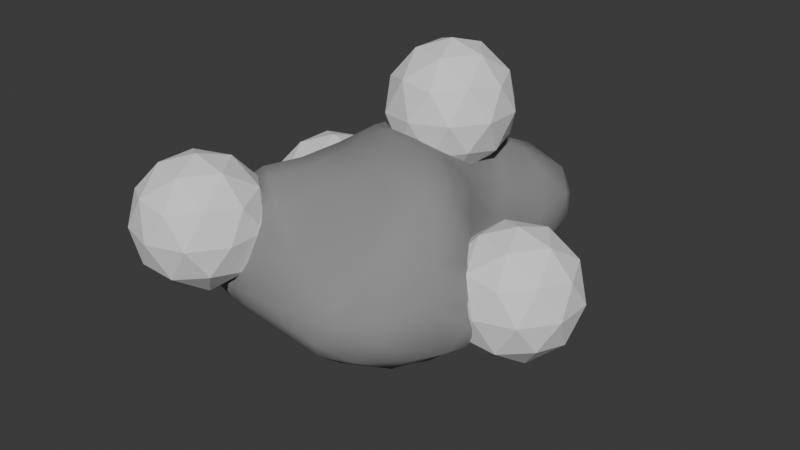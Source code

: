 # Source: asteroids.blend  (saved by Blender 4.0.36; exported with 4.5.12 LTS)
import bpy
from mathutils import Matrix  # noqa: F401  (used for matrix-valued properties, if any)

bpy.ops.wm.read_factory_settings(use_empty=True)
scene = bpy.context.scene
scene.name = 'Scene'

# ---- collections
col_collection = bpy.data.collections.new('Collection'); scene.collection.children.link(col_collection)

# ---- materials (node trees are filled in below, after node groups)
mat_asteroidsurface = bpy.data.materials.new('AsteroidSurface')
mat_asteroidsurface.use_transparent_shadow = False

# ---- material node trees
mat_asteroidsurface.use_nodes = True; mat_asteroidsurface.node_tree.nodes.clear()
_N = mat_asteroidsurface.node_tree.nodes; _L = mat_asteroidsurface.node_tree.links
n0 = _N.new('ShaderNodeBsdfPrincipled'); n0.name = 'Principled BSDF'; n0.location = (10, 300)
n0.inputs[0].default_value = (0.2758, 0.2758, 0.2758, 1.0)
n0.inputs[2].default_value = 1.0
n0.inputs[3].default_value = 1.45
n1 = _N.new('ShaderNodeOutputMaterial'); n1.name = 'Material Output'; n1.location = (300, 300)
_L.new(n0.outputs[0], n1.inputs[0])
n1.is_active_output = True

# ---- world
world_world = bpy.data.worlds.new('World'); scene.world = world_world
world_world.use_nodes = True; world_world.node_tree.nodes.clear()
_N = world_world.node_tree.nodes; _L = world_world.node_tree.links
n0 = _N.new('ShaderNodeOutputWorld'); n0.name = 'World Output'; n0.location = (300, 300)
n1 = _N.new('ShaderNodeBackground'); n1.name = 'Background'; n1.location = (10, 300)
n1.inputs[0].default_value = (0.05088, 0.05088, 0.05088, 1.0)
_L.new(n1.outputs[0], n0.inputs[0])
n0.is_active_output = True
world_world.color = (0.05088, 0.05088, 0.05088)
world_world.use_sun_shadow = False
world_world.sun_shadow_jitter_overblur = 0.0

# ---- meshes
me_icosphere = bpy.data.meshes.new('Icosphere')
me_icosphere.from_pydata([(0.6933, 0.6074, 0.07967), (0.8473, 0.5714, -0.179), (0.8159, 0.3556, -0.04286), (0.6928, 0.4451, 0.204), (0.8476, 0.1883, 0.1531), (-0.5311, 0.7726, -0.1332), (-0.5369, 0.6464, 0.06831), (-0.5466, 0.7982, 0.2553), (-0.6612, 0.5031, 0.272), (-0.6502, 1.026, 0.3005), (-0.02659, 1.146, 0.4792), (-0.1603, 0.735, 0.7393), (-0.1043, 0.9067, 0.5619), (0.3205, 0.9586, 0.6355), (-0.2759, 1.139, 0.532), (-0.3493, 0.908, 0.6753), (-0.1045, 1.365, 0.5357), (-1.004, -0.339, 0.2168), (-0.5407, -0.5021, 0.2195), (-0.486, -0.7192, 0.1716), (-0.6817, -0.5998, 0.03684), (-1.019, -0.5758, -0.05236), (-0.7641, -0.3744, 0.1871), (-0.3705, -0.6316, 0.5156), (-0.614, -0.3784, 0.4405), (-0.8843, -0.2848, 0.4283), (0.5591, 1.921, 0.3531), (0.1417, 0.4054, -1.013), (-0.2052, 1.074, -0.9031), (-0.127, 0.7883, -1.043), (-0.09833, 0.4453, -1.042), (1.074, -0.05524, -0.05107), (-1.035, -0.28, -0.1432), (-0.7011, 1.354, 0.1606), (0.6596, 1.929, 0.1405), (0.5944, 1.615, -0.2791), (0.5747, 1.18, -0.4078), (0.2893, 2.122, 0.09497), (-0.8381, 0.2983, 0.5008), (-0.6527, 1.465, 0.3359), (0.1755, 1.974, 0.3917), (0.5702, 1.572, 0.4468), (0.142, 0.06869, 0.889), (0.4719, -0.2599, 0.663), (0.5157, 0.4357, 0.8415), (-0.2977, 0.1776, 0.8359), (-0.3841, -0.08151, 0.7793), (-0.569, -0.408, 0.6698), (-0.482, 0.7464, 0.8272), (0.5039, 0.8915, 0.5688), (0.2637, 1.403, 0.5837), (-0.5972, 1.369, 0.6075), (-0.5861, 0.4525, 0.7484), (-0.7114, 0.5379, 0.6313), (-0.1082, -0.2047, 0.7313), (0.009366, -0.6752, 0.3974), (0.5167, -0.002575, 0.8301), (0.7301, -0.0179, 0.6876), (-0.4387, 1.708, 0.2494), (-1.112, -0.1485, 0.2757), (-0.03764, -0.8796, 0.05567), (0.1317, 1.718, -0.5622), (-0.4439, 0.5883, -0.6143), (-0.7629, -0.2256, -0.4788), (0.3517, -0.8692, -0.09365), (1.064, 0.08361, -0.1686), (0.5805, -0.01791, -0.5426), (0.3857, -0.2702, -0.5078), (-0.195, -0.543, -0.3482), (-0.09934, 0.2313, -0.9656), (0.7242, 1.063, -0.1729), (-0.5848, 0.1046, -0.5605), (0.5993, -0.3332, -0.4688), (0.7667, 0.4765, -0.5417), (0.2285, 0.5824, -1.032), (0.6081, 0.8325, -0.6069), (-0.3615, 0.2373, -0.8182), (-0.6914, -0.4762, -0.398), (-0.1329, 1.655, -0.5257), (0.9846, -0.1879, -0.2438), (0.7556, -0.6163, -0.05524), (-1.112, -0.4113, 0.09794), (0.7291, 1.778, 0.006077), (0.03908, 1.969, -0.2535), (0.2282, 2.09, -0.09482), (-0.9952, -0.0126, 0.4664), (-0.8187, 0.3661, 0.395), (-0.7667, 1.234, 0.4218), (0.7957, 0.3159, 0.5132), (0.3276, 0.3579, 0.9336), (-0.6626, 0.8858, 0.6875), (0.273, 0.6616, 0.8202), (0.3355, 1.644, 0.5543), (0.5952, 0.5923, 0.6553), (0.6981, 0.5953, 0.4823), (0.6734, 0.8521, 0.3503), (0.5425, 1.097, 0.5031), (-0.6256, 1.159, 0.7075), (0.235, 1.888, 0.4987), (-0.4474, 1.647, 0.423), (-0.03893, 0.4271, 0.9569), (-0.5948, 0.06862, 0.7486), (-0.7028, 0.8182, 0.4918), (-0.7961, 0.1241, 0.6346), (-0.789, -0.2009, 0.7018), (-0.565, -0.337, 0.7368), (-0.2919, -0.5013, 0.609), (0.5931, 0.1885, 0.8494), (0.8399, 0.08, 0.5664), (0.7082, 0.2662, 0.7186), (0.7564, 0.9084, 0.0393), (0.7412, 1.707, 0.239), (0.7692, 1.225, 0.08759), (0.7493, 1.362, 0.2152), (0.7736, 1.482, -0.01601), (0.1179, 2.071, 0.2236), (-0.1742, 1.85, 0.4059), (0.0601, 2.056, 0.003918), (-0.2829, 1.761, -0.1344), (-0.2592, 1.443, -0.6228), (-0.5675, 1.444, 0.003201), (-0.7572, 0.2912, -0.05855), (-1.021, -0.04107, 0.01672), (-0.3276, -0.7725, 0.3159), (0.6318, -0.3238, 0.5539), (0.8554, -0.1773, 0.4281), (0.7672, -0.5648, 0.1455), (0.8215, -0.4368, -0.2518), (0.9332, -0.2881, 0.1315), (0.9844, -0.07243, 0.2613), (0.479, 2.051, 0.2293), (0.5424, 1.951, -0.1249), (0.431, 2.102, 0.02371), (0.5454, 1.84, -0.2597), (0.2257, 1.934, -0.342), (0.368, 1.293, -0.6275), (0.263, 1.55, -0.5944), (-0.5523, 1.13, -0.1361), (-1.032, -0.4822, -0.1345), (-0.8899, -0.6331, -0.1765), (-0.561, -0.739, -0.1791), (-0.827, -0.1335, -0.391), (0.441, -0.7421, 0.274), (0.5425, -0.787, 0.1309), (0.3148, -0.7944, -0.2488), (0.2951, -0.8505, 0.151), (-0.3744, -0.8358, -0.05934), (0.5673, -0.6915, -0.248), (0.3372, -0.6009, -0.3887), (0.9849, 0.1858, -0.3467), (0.1257, 1.154, -0.9154), (0.05603, 0.6818, -1.078), (-0.02188, 1.065, -0.9771), (-0.08697, 1.389, -0.7812), (-0.356, 1.06, -0.698), (-0.3089, 0.7314, -0.8828), (-0.5626, -0.1907, -0.574), (-0.1315, 0.08701, -0.8531), (-0.3359, -0.2307, -0.5642), (0.1392, 0.1366, -0.8666), (-0.0356, -0.1903, -0.5615), (-0.08272, -0.3608, -0.4477), (0.3396, 0.7535, -0.9321), (0.7026, 0.2666, -0.5619), (0.2787, -0.006573, -0.6555), (0.3955, 0.2412, -0.7722), (0.916, 0.1199, 0.3452), (1.025, 0.04681, 0.07778), (0.9777, 0.3246, -0.2394), (0.8098, 0.8816, -0.1605), (0.8527, 0.6839, -0.3636), (0.01624, 0.6142, 0.888), (-0.05174, 1.584, 0.6157), (-0.3878, 1.459, 0.6729), (-0.519, 1.231, 0.7361), (-0.4777, 0.9838, 0.7934), (-0.2834, 0.6961, 0.8644), (-0.5745, 0.5118, -0.1592), (-0.4918, -0.8407, 0.05168), (-0.7687, 1.197, 0.3637), (-0.9547, 0.1613, 0.1965), (-0.9722, -0.191, 0.5607), (-1.091, -0.2688, 0.3786), (-0.8284, -0.6852, -0.08283)], [], [(0, 3, 2), (4, 167, 65), (0, 94, 3), (3, 94, 88), (4, 88, 166), (3, 88, 4), (3, 4, 2), (2, 4, 65), (1, 110, 0), (1, 0, 2), (2, 168, 1), (7, 102, 9), (8, 102, 7), (7, 9, 137), (6, 8, 7), (6, 7, 5), (10, 12, 13), (10, 14, 12), (10, 16, 14), (175, 15, 174), (11, 176, 171), (176, 11, 15), (16, 173, 14), (14, 173, 174), (14, 174, 15), (14, 15, 12), (12, 15, 11), (12, 11, 91), (12, 91, 13), (81, 17, 182), (18, 24, 22), (25, 182, 17), (18, 23, 24), (47, 24, 23), (24, 47, 25), (24, 25, 22), (22, 25, 17), (19, 23, 18), (20, 18, 22), (20, 22, 21), (21, 22, 17), (19, 18, 20), (30, 27, 69), (122, 71, 141), (121, 71, 122), (87, 179, 102), (40, 98, 26), (91, 89, 44), (88, 93, 109), (89, 91, 171), (93, 91, 44), (96, 13, 49), (96, 50, 13), (94, 93, 88), (95, 93, 94), (49, 93, 95), (171, 176, 100), (97, 174, 51), (97, 90, 48), (92, 98, 172), (172, 98, 173), (116, 98, 40), (97, 51, 87), (48, 100, 176), (53, 52, 90), (103, 52, 53), (52, 103, 101), (45, 101, 46), (105, 104, 47), (102, 90, 87), (38, 103, 53), (85, 103, 38), (103, 85, 181), (103, 104, 101), (181, 104, 103), (45, 46, 54), (106, 105, 47), (42, 45, 54), (54, 106, 55), (89, 100, 42), (56, 42, 43), (107, 89, 56), (44, 89, 107), (57, 56, 124), (57, 107, 56), (109, 107, 57), (125, 57, 124), (108, 57, 125), (88, 109, 108), (95, 110, 112), (113, 95, 112), (35, 82, 114), (111, 82, 34), (26, 111, 34), (83, 117, 84), (84, 117, 37), (78, 118, 83), (117, 115, 37), (40, 115, 116), (83, 118, 117), (99, 58, 39), (78, 119, 118), (118, 119, 120), (39, 120, 33), (180, 122, 59), (38, 86, 85), (178, 146, 60), (142, 55, 123), (43, 142, 124), (126, 143, 80), (126, 124, 143), (125, 126, 128), (80, 128, 126), (129, 125, 128), (130, 26, 34), (135, 35, 36), (130, 132, 37), (84, 134, 83), (136, 133, 35), (61, 133, 136), (134, 133, 61), (173, 116, 99, 51), (33, 137, 179), (62, 177, 5), (63, 32, 141), (32, 138, 81), (138, 32, 63), (139, 77, 140), (140, 183, 139), (77, 63, 156), (123, 60, 145), (145, 142, 123), (143, 145, 64), (144, 64, 146), (80, 147, 127), (147, 72, 127), (31, 79, 65), (149, 163, 73), (75, 36, 170), (135, 36, 75), (61, 136, 150), (30, 151, 27), (74, 151, 162), (29, 151, 30), (29, 152, 151), (28, 152, 29), (150, 152, 153), (150, 153, 61), (119, 153, 28), (61, 153, 78), (28, 154, 119), (29, 155, 28), (76, 62, 155), (155, 62, 154), (76, 30, 69), (156, 63, 71), (157, 156, 76), (156, 157, 158), (156, 158, 77), (68, 77, 161), (160, 158, 157), (73, 75, 170), (162, 75, 73), (165, 163, 66), (163, 74, 73), (73, 74, 162), (27, 74, 165), (72, 67, 66), (159, 165, 164), (165, 159, 27), (159, 164, 160), (183, 140, 178), (139, 21, 138), (94, 0, 95), (20, 183, 178), (8, 177, 121), (102, 8, 86), (140, 146, 178), (166, 129, 167), (6, 5, 177), (173, 16, 172), (166, 167, 4), (102, 179, 9), (179, 137, 9), (137, 5, 7), (91, 11, 171), (16, 10, 50), (16, 50, 172), (69, 159, 157), (182, 25, 181), (81, 21, 17), (178, 19, 20), (69, 27, 159), (72, 79, 127), (55, 142, 43), (100, 89, 171), (44, 109, 93), (41, 26, 92), (26, 98, 92), (92, 172, 50), (51, 174, 173), (87, 90, 97), (173, 98, 116), (39, 51, 99), (176, 175, 48), (52, 45, 48), (100, 48, 45), (90, 52, 48), (52, 101, 45), (53, 90, 102), (42, 100, 45), (54, 43, 42), (55, 43, 54), (23, 106, 47), (55, 106, 23), (110, 70, 112), (56, 89, 42), (124, 56, 43), (44, 107, 109), (57, 108, 109), (96, 95, 113), (112, 70, 114), (113, 112, 114), (26, 130, 40), (58, 117, 118), (99, 116, 58), (125, 124, 126), (59, 182, 85), (182, 181, 85), (55, 23, 123), (143, 124, 142), (127, 79, 80), (88, 108, 166), (34, 82, 131), (37, 132, 84), (131, 133, 134), (120, 137, 33), (35, 135, 136), (5, 137, 62), (141, 32, 122), (64, 145, 60), (140, 144, 146), (142, 145, 143), (60, 146, 64), (144, 147, 64), (72, 147, 148), (148, 144, 68), (144, 148, 147), (31, 65, 167), (70, 110, 169), (65, 79, 149), (149, 168, 65), (70, 169, 170), (70, 170, 36), (150, 136, 135), (27, 151, 74), (28, 153, 152), (119, 78, 153), (137, 154, 62), (154, 28, 155), (76, 71, 62), (62, 71, 177), (76, 156, 71), (141, 71, 63), (158, 161, 77), (157, 159, 160), (160, 161, 158), (165, 74, 163), (66, 163, 72), (164, 66, 67), (165, 66, 164), (67, 148, 161), (68, 161, 148), (148, 67, 72), (19, 178, 123), (13, 50, 10), (175, 176, 15), (81, 182, 59), (110, 95, 0), (2, 65, 168), (20, 21, 183), (1, 168, 170), (23, 19, 123), (177, 8, 6), (60, 123, 178), (183, 21, 139), (180, 121, 122), (21, 81, 138), (25, 47, 104, 181), (49, 13, 91, 93), (96, 41, 92, 50), (95, 96, 49), (175, 174, 97, 48), (101, 104, 105, 46), (51, 39, 87), (53, 102, 86, 38), (46, 105, 106, 54), (113, 111, 41, 96), (36, 35, 114, 70), (114, 82, 111, 113), (115, 40, 130, 37), (111, 26, 41), (116, 115, 117, 58), (120, 39, 58, 118), (33, 179, 87, 39), (85, 86, 180, 59), (81, 59, 122, 32), (128, 80, 79, 31), (128, 31, 167, 129), (125, 129, 166, 108), (133, 131, 82, 35), (132, 130, 34, 131), (131, 134, 84, 132), (83, 134, 61, 78), (137, 120, 119, 154), (63, 77, 139, 138), (64, 147, 80, 143), (77, 68, 140), (163, 149, 79, 72), (144, 140, 68), (168, 149, 73, 170), (162, 150, 135, 75), (151, 152, 150, 162), (155, 29, 30, 76), (160, 164, 67, 161), (121, 177, 71), (76, 69, 157), (169, 110, 1, 170), (121, 180, 86, 8)])
me_icosphere.polygons.foreach_set('use_smooth', [True] * 329)
_uv = me_icosphere.uv_layers.new(name='UVMap')
_uv.uv.foreach_set('vector', [0.8069, 0.177, 0.8636, 0.2362, 0.9091, 0.1575, 0.04546, 0.2362, 0.1267, 0.2323, 0.1341, 0.1566, 0.8069, 0.177, 0.7984, 0.3208, 0.8636, 0.2362, 0.8636, 0.2362, 0.7984, 0.3208, 0.856, 0.3583, 0.04546, 0.2362, 0.03101, 0.3655, 0.08593, 0.3242, 0.8636, 0.2362, 0.856, 0.3583, 0.9545, 0.2362, 0.8636, 0.2362, 0.9545, 0.2362, 0.9091, 0.1575, 0.9091, 0.1575, 0.9545, 0.2362, 1.0, 0.1575, 0.7727, 0.07873, 0.7142, 0.2025, 0.8069, 0.177, 0.8636, 0.07873, 0.8069, 0.177, 0.9091, 0.1575, 0.9091, 0.1575, 0.9544, 0.07921, 0.8636, 0.07873, 0.3683, 0.3068, 0.4179, 0.3995, 0.4545, 0.3149, 0.2616, 0.2957, 0.3112, 0.4009, 0.3683, 0.3068, 0.3683, 0.3068, 0.4545, 0.3149, 0.455, 0.1699, 0.3182, 0.2362, 0.2616, 0.2957, 0.3683, 0.3068, 0.3182, 0.2362, 0.3683, 0.3068, 0.3615, 0.1555, 0.1818, 0.0, 0.1364, 0.07873, 0.2489, 0.1242, 0.9091, 0.0, 0.8636, 0.07873, 0.9545, 0.07873, 0.7273, 0.0, 0.6818, 0.07873, 0.7727, 0.07873, 0.859, 0.2049, 0.9091, 0.1575, 0.7866, 0.1856, 0.09091, 0.1575, 0.0581, 0.2145, 0.1355, 0.2213, 0.956, 0.2151, 1.0, 0.1575, 0.9091, 0.1575, 0.6818, 0.07873, 0.7107, 0.1681, 0.7727, 0.07873, 0.7727, 0.07873, 0.7107, 0.1681, 0.7866, 0.1856, 0.8636, 0.07873, 0.7866, 0.1856, 0.9091, 0.1575, 0.8636, 0.07873, 0.9091, 0.1575, 0.9545, 0.07873, 0.9545, 0.07873, 0.9091, 0.1575, 1.0, 0.1575, 0.1364, 0.07873, 0.09091, 0.1575, 0.213, 0.1814, 0.1364, 0.07873, 0.213, 0.1814, 0.2489, 0.1242, 0.7036, 0.1488, 0.6364, 0.1575, 0.6658, 0.2356, 0.4545, 0.1575, 0.5, 0.2362, 0.5455, 0.1575, 0.5909, 0.2362, 0.6658, 0.2356, 0.6364, 0.1575, 0.4545, 0.1575, 0.3959, 0.2746, 0.5, 0.2362, 0.485, 0.3199, 0.5, 0.2362, 0.3959, 0.2746, 0.5, 0.2362, 0.485, 0.3199, 0.5909, 0.2362, 0.5, 0.2362, 0.5909, 0.2362, 0.5455, 0.1575, 0.5455, 0.1575, 0.5909, 0.2362, 0.6364, 0.1575, 0.3636, 0.1575, 0.3959, 0.2746, 0.4545, 0.1575, 0.5, 0.07873, 0.4545, 0.1575, 0.5455, 0.1575, 0.5, 0.07873, 0.5455, 0.1575, 0.5909, 0.07873, 0.5909, 0.07873, 0.5455, 0.1575, 0.6364, 0.1575, 0.3636, 0.1575, 0.4545, 0.1575, 0.4091, 0.07873, 0.5682, 0.03937, 0.5377, 0.03356, 0.5568, 0.01968, 0.8482, 0.2476, 0.8536, 0.1152, 0.8607, 0.176, 0.7995, 0.227, 0.8536, 0.1152, 0.8482, 0.2476, 0.7401, 0.3372, 0.7279, 0.3066, 0.7717, 0.3308, 0.5718, 0.3076, 0.5686, 0.3314, 0.5287, 0.3057, 0.4415, 0.4026, 0.422, 0.416, 0.4091, 0.3937, 0.3743, 0.33, 0.4132, 0.3666, 0.3977, 0.374, 0.422, 0.416, 0.4415, 0.4026, 0.4528, 0.4454, 0.4132, 0.3666, 0.4415, 0.4026, 0.4091, 0.3937, 0.4535, 0.337, 0.4497, 0.3753, 0.4318, 0.3543, 0.4535, 0.337, 0.4911, 0.3634, 0.4497, 0.3753, 0.3941, 0.3156, 0.4132, 0.3666, 0.3743, 0.33, 0.4135, 0.3003, 0.4132, 0.3666, 0.3941, 0.3156, 0.4318, 0.3543, 0.4132, 0.3666, 0.4135, 0.3003, 0.6278, 0.4576, 0.6495, 0.4432, 0.6364, 0.4724, 0.6793, 0.3666, 0.6535, 0.3795, 0.6742, 0.3424, 0.6793, 0.3666, 0.6932, 0.374, 0.6818, 0.3937, 0.5682, 0.3543, 0.5686, 0.3314, 0.6052, 0.3621, 0.6052, 0.3621, 0.5686, 0.3314, 0.6299, 0.3662, 0.6155, 0.3105, 0.5686, 0.3314, 0.5718, 0.3076, 0.6793, 0.3666, 0.6742, 0.3424, 0.7064, 0.3119, 0.782, 0.3971, 0.8206, 0.4666, 0.8018, 0.4441, 0.7988, 0.3484, 0.8177, 0.3844, 0.7675, 0.3704, 0.8284, 0.3379, 0.8177, 0.3844, 0.7988, 0.3484, 0.8177, 0.3844, 0.8284, 0.3379, 0.8431, 0.3583, 0.8415, 0.4214, 0.8431, 0.3583, 0.8636, 0.3937, 0.875, 0.374, 0.8762, 0.3341, 0.8856, 0.3526, 0.7717, 0.3308, 0.7675, 0.3704, 0.7401, 0.3372, 0.8182, 0.3149, 0.8284, 0.3379, 0.7988, 0.3484, 0.8446, 0.3003, 0.8284, 0.3379, 0.8182, 0.3149, 0.8284, 0.3379, 0.8446, 0.3003, 0.8724, 0.3173, 0.8284, 0.3379, 0.8762, 0.3341, 0.8431, 0.3583, 0.8724, 0.3173, 0.8762, 0.3341, 0.8284, 0.3379, 0.06923, 0.4268, 0.05222, 0.3939, 0.0939, 0.3897, 0.07318, 0.3484, 0.04084, 0.3709, 0.03891, 0.35, 0.1139, 0.4335, 0.06923, 0.4268, 0.0939, 0.3897, 0.0939, 0.3897, 0.07318, 0.3484, 0.1319, 0.3077, 0.2992, 0.4121, 0.2733, 0.4539, 0.2615, 0.4207, 0.2793, 0.3777, 0.2615, 0.4207, 0.2531, 0.3689, 0.2986, 0.381, 0.2992, 0.4121, 0.2793, 0.3777, 0.3182, 0.3937, 0.2992, 0.4121, 0.2986, 0.381, 0.2927, 0.3411, 0.2793, 0.3777, 0.2666, 0.3198, 0.2927, 0.3411, 0.2986, 0.381, 0.2793, 0.3777, 0.3224, 0.3621, 0.2986, 0.381, 0.2927, 0.3411, 0.2967, 0.3032, 0.2927, 0.3411, 0.2666, 0.3198, 0.31, 0.3291, 0.2927, 0.3411, 0.2967, 0.3032, 0.3539, 0.329, 0.3224, 0.3621, 0.31, 0.3291, 0.4135, 0.3003, 0.4193, 0.2378, 0.4499, 0.2469, 0.4713, 0.2809, 0.4135, 0.3003, 0.4499, 0.2469, 0.5032, 0.2236, 0.5035, 0.2604, 0.4831, 0.2498, 0.4965, 0.2859, 0.5035, 0.2604, 0.5227, 0.2756, 0.5287, 0.3057, 0.4965, 0.2859, 0.5227, 0.2756, 0.5978, 0.2242, 0.593, 0.2649, 0.573, 0.2521, 0.573, 0.2521, 0.593, 0.2649, 0.5682, 0.2756, 0.6203, 0.178, 0.6331, 0.2432, 0.5978, 0.2242, 0.593, 0.2649, 0.5864, 0.2913, 0.5682, 0.2756, 0.5718, 0.3076, 0.5864, 0.2913, 0.6155, 0.3105, 0.5978, 0.2242, 0.6331, 0.2432, 0.593, 0.2649, 0.6571, 0.3251, 0.6532, 0.2933, 0.6857, 0.3016, 0.6203, 0.178, 0.6518, 0.1543, 0.6331, 0.2432, 0.6331, 0.2432, 0.6518, 0.1543, 0.6803, 0.256, 0.6857, 0.3016, 0.6803, 0.256, 0.7014, 0.2701, 0.8078, 0.2754, 0.8482, 0.2476, 0.8592, 0.269, 0.8182, 0.3149, 0.8018, 0.2982, 0.8446, 0.3003, 0.06159, 0.2478, 0.06951, 0.2281, 0.1292, 0.2469, 0.2095, 0.2848, 0.1354, 0.3085, 0.07728, 0.2869, 0.2531, 0.3689, 0.2095, 0.2848, 0.2666, 0.3198, 0.2594, 0.253, 0.2148, 0.2542, 0.2509, 0.224, 0.2594, 0.253, 0.2666, 0.3198, 0.2148, 0.2542, 0.2967, 0.3032, 0.2594, 0.253, 0.2994, 0.2531, 0.2509, 0.224, 0.2994, 0.2531, 0.2594, 0.253, 0.3182, 0.2722, 0.2967, 0.3032, 0.2994, 0.2531, 0.5476, 0.2866, 0.5287, 0.3057, 0.5227, 0.2756, 0.5371, 0.1465, 0.5032, 0.2236, 0.493, 0.1633, 0.5476, 0.2866, 0.5488, 0.2605, 0.5682, 0.2756, 0.573, 0.2521, 0.5743, 0.2223, 0.5978, 0.2242, 0.5637, 0.1612, 0.5265, 0.2285, 0.5032, 0.2236, 0.5826, 0.1791, 0.5265, 0.2285, 0.5637, 0.1612, 0.5743, 0.2223, 0.5265, 0.2285, 0.5826, 0.1791, 0.6299, 0.3662, 0.6155, 0.3105, 0.6571, 0.3251, 0.6742, 0.3424, 0.7014, 0.2701, 0.7152, 0.224, 0.7279, 0.3066, 0.7517, 0.1104, 0.7736, 0.2105, 0.7408, 0.203, 0.8817, 0.156, 0.8701, 0.2193, 0.8607, 0.176, 0.8701, 0.2193, 0.8917, 0.22, 0.8822, 0.2529, 0.8917, 0.22, 0.8701, 0.2193, 0.8817, 0.156, 0.9126, 0.212, 0.9166, 0.1811, 0.9497, 0.2043, 0.9497, 0.2043, 0.9279, 0.2252, 0.9126, 0.212, 0.9166, 0.1811, 0.8817, 0.156, 0.8908, 0.1257, 0.07728, 0.2869, 0.1292, 0.2469, 0.1849, 0.2596, 0.1849, 0.2596, 0.2095, 0.2848, 0.07728, 0.2869, 0.2148, 0.2542, 0.1849, 0.2596, 0.1874, 0.2276, 0.1878, 0.1983, 0.1874, 0.2276, 0.06951, 0.2281, 0.2509, 0.224, 0.2256, 0.2026, 0.2718, 0.1887, 0.2256, 0.2026, 0.2523, 0.1522, 0.2718, 0.1887, 0.3271, 0.2207, 0.3179, 0.1959, 0.3412, 0.2053, 0.3491, 0.1753, 0.3566, 0.1311, 0.3812, 0.135, 0.4943, 0.102, 0.493, 0.1633, 0.4737, 0.1243, 0.5371, 0.1465, 0.493, 0.1633, 0.4943, 0.102, 0.5826, 0.1791, 0.5637, 0.1612, 0.5576, 0.1088, 0.5682, 0.03937, 0.5611, 0.06394, 0.5377, 0.03356, 0.5279, 0.06246, 0.5611, 0.06394, 0.5322, 0.07946, 0.5834, 0.06564, 0.5611, 0.06394, 0.5682, 0.03937, 0.5834, 0.06564, 0.5788, 0.09797, 0.5611, 0.06394, 0.6036, 0.1006, 0.5788, 0.09797, 0.5834, 0.06564, 0.5576, 0.1088, 0.5788, 0.09797, 0.601, 0.1371, 0.5576, 0.1088, 0.601, 0.1371, 0.5826, 0.1791, 0.6249, 0.1376, 0.601, 0.1371, 0.6036, 0.1006, 0.5826, 0.1791, 0.601, 0.1371, 0.6203, 0.178, 0.6739, 0.1019, 0.6865, 0.1346, 0.6518, 0.1543, 0.6923, 0.06734, 0.7068, 0.08916, 0.6739, 0.1019, 0.7604, 0.07295, 0.7517, 0.1104, 0.7068, 0.08916, 0.7068, 0.08916, 0.7517, 0.1104, 0.6865, 0.1346, 0.7604, 0.07295, 0.716, 0.04347, 0.7329, 0.02378, 0.8908, 0.1257, 0.8817, 0.156, 0.8536, 0.1152, 0.9172, 0.0632, 0.8908, 0.1257, 0.8677, 0.07172, 0.8908, 0.1257, 0.9172, 0.0632, 0.9162, 0.1131, 0.8908, 0.1257, 0.9162, 0.1131, 0.9166, 0.1811, 0.9932, 0.1598, 0.9166, 0.1811, 0.9651, 0.1063, 0.9525, 0.07551, 0.9162, 0.1131, 0.9172, 0.0632, 0.3812, 0.135, 0.4089, 0.1191, 0.3934, 0.1723, 0.4011, 0.09262, 0.4089, 0.1191, 0.3812, 0.135, 0.3654, 0.0679, 0.3566, 0.1311, 0.337, 0.1116, 0.3566, 0.1311, 0.3907, 0.06751, 0.3812, 0.135, 0.3812, 0.135, 0.3907, 0.06751, 0.4011, 0.09262, 0.3864, 0.03937, 0.3907, 0.06751, 0.3654, 0.0679, 0.2857, 0.1375, 0.3066, 0.09827, 0.337, 0.1116, 0.366, 0.01385, 0.3654, 0.0679, 0.3237, 0.07326, 0.3654, 0.0679, 0.366, 0.01385, 0.3864, 0.03937, 0.1837, 0.009823, 0.2192, 0.07096, 0.155, 0.08028, 0.9279, 0.2252, 0.9497, 0.2043, 0.9534, 0.2329, 0.9126, 0.212, 0.9053, 0.2325, 0.8917, 0.22, 0.7984, 0.3208, 0.8069, 0.177, 0.7468, 0.2792, 0.4091, 0.07873, 0.3653, 0.01433, 0.33, 0.1256, 0.2616, 0.2957, 0.2756, 0.1679, 0.1971, 0.22, 0.3112, 0.4009, 0.2616, 0.2957, 0.2047, 0.3365, 0.9497, 0.2043, 0.9659, 0.2165, 0.9534, 0.2329, 0.3313, 0.29, 0.3182, 0.2722, 0.329, 0.2413, 0.3182, 0.2362, 0.3615, 0.1555, 0.2756, 0.1679, 0.7107, 0.1681, 0.6818, 0.07873, 0.6451, 0.1429, 0.08593, 0.3242, 0.1267, 0.2323, 0.04546, 0.2362, 0.4179, 0.3995, 0.5067, 0.3307, 0.4545, 0.3149, 0.5067, 0.3307, 0.455, 0.1699, 0.4545, 0.3149, 0.455, 0.1699, 0.3615, 0.1555, 0.3683, 0.3068, 0.213, 0.1814, 0.09091, 0.1575, 0.1355, 0.2213, 0.5909, 0.07873, 0.5445, 0.001655, 0.5098, 0.1206, 0.5909, 0.07873, 0.5098, 0.1206, 0.6268, 0.1428, 0.8955, 0.02347, 0.911, 0.004099, 0.9172, 0.0632, 0.6658, 0.2356, 0.5909, 0.2362, 0.6251, 0.2894, 0.7036, 0.1488, 0.7227, 0.06773, 0.6364, 0.1575, 0.33, 0.1256, 0.3636, 0.1575, 0.4091, 0.07873, 0.5568, 0.01968, 0.5377, 0.03356, 0.5397, 0.01002, 0.2523, 0.1522, 0.3179, 0.1959, 0.2718, 0.1887, 0.1354, 0.3085, 0.2095, 0.2848, 0.2531, 0.3689, 0.4495, 0.4636, 0.422, 0.416, 0.4528, 0.4454, 0.4091, 0.3937, 0.3977, 0.374, 0.4132, 0.3666, 0.4905, 0.3169, 0.5287, 0.3057, 0.5093, 0.3352, 0.5287, 0.3057, 0.5341, 0.3346, 0.5093, 0.3352, 0.5682, 0.3543, 0.6052, 0.3621, 0.5781, 0.3708, 0.6742, 0.3424, 0.6535, 0.3795, 0.6299, 0.3662, 0.7064, 0.3119, 0.6932, 0.374, 0.6793, 0.3666, 0.6299, 0.3662, 0.5686, 0.3314, 0.6155, 0.3105, 0.6857, 0.3016, 0.6742, 0.3424, 0.6571, 0.3251, 0.8018, 0.4441, 0.7841, 0.4133, 0.782, 0.3971, 0.8177, 0.3844, 0.8415, 0.4214, 0.782, 0.3971, 0.8206, 0.4666, 0.782, 0.3971, 0.8415, 0.4214, 0.7675, 0.3704, 0.8177, 0.3844, 0.782, 0.3971, 0.8177, 0.3844, 0.8431, 0.3583, 0.8415, 0.4214, 0.7988, 0.3484, 0.7675, 0.3704, 0.7717, 0.3308, 0.1139, 0.4335, 0.09056, 0.444, 0.06923, 0.4268, 0.2386, 0.4133, 0.2531, 0.3689, 0.2615, 0.4207, 0.1319, 0.3077, 0.1443, 0.3799, 0.0939, 0.3897, 0.06868, 0.3242, 0.07318, 0.3484, 0.03891, 0.35, 0.1354, 0.3085, 0.07318, 0.3484, 0.06868, 0.3242, 0.4193, 0.2378, 0.4418, 0.1873, 0.4499, 0.2469, 0.2793, 0.3777, 0.2992, 0.4121, 0.2615, 0.4207, 0.2666, 0.3198, 0.2793, 0.3777, 0.2531, 0.3689, 0.3182, 0.3937, 0.2986, 0.381, 0.3224, 0.3621, 0.2927, 0.3411, 0.31, 0.3291, 0.3224, 0.3621, 0.4535, 0.337, 0.4135, 0.3003, 0.4713, 0.2809, 0.4499, 0.2469, 0.4418, 0.1873, 0.4831, 0.2498, 0.4713, 0.2809, 0.4499, 0.2469, 0.4831, 0.2498, 0.5287, 0.3057, 0.5476, 0.2866, 0.5718, 0.3076, 0.6532, 0.2933, 0.593, 0.2649, 0.6331, 0.2432, 0.6571, 0.3251, 0.6155, 0.3105, 0.6532, 0.2933, 0.2967, 0.3032, 0.2666, 0.3198, 0.2594, 0.253, 0.8592, 0.269, 0.8705, 0.2884, 0.8446, 0.3003, 0.8705, 0.2884, 0.8724, 0.3173, 0.8446, 0.3003, 0.1354, 0.3085, 0.06868, 0.3242, 0.07728, 0.2869, 0.2148, 0.2542, 0.2666, 0.3198, 0.2095, 0.2848, 0.2718, 0.1887, 0.3179, 0.1959, 0.2509, 0.224, 0.3539, 0.329, 0.31, 0.3291, 0.3313, 0.29, 0.5227, 0.2756, 0.5035, 0.2604, 0.5349, 0.2475, 0.5682, 0.2756, 0.5488, 0.2605, 0.573, 0.2521, 0.5349, 0.2475, 0.5265, 0.2285, 0.5743, 0.2223, 0.6803, 0.256, 0.7152, 0.224, 0.7014, 0.2701, 0.5032, 0.2236, 0.5371, 0.1465, 0.5637, 0.1612, 0.7408, 0.203, 0.7152, 0.224, 0.7517, 0.1104, 0.8607, 0.176, 0.8701, 0.2193, 0.8482, 0.2476, 0.1874, 0.2276, 0.1849, 0.2596, 0.1292, 0.2469, 0.1035, 0.1968, 0.1878, 0.1983, 0.06951, 0.2281, 0.2095, 0.2848, 0.1849, 0.2596, 0.2148, 0.2542, 0.1292, 0.2469, 0.06951, 0.2281, 0.1874, 0.2276, 0.1878, 0.1983, 0.2256, 0.2026, 0.1874, 0.2276, 0.2523, 0.1522, 0.2256, 0.2026, 0.2034, 0.1645, 0.2034, 0.1645, 0.1878, 0.1983, 0.09721, 0.1671, 0.1878, 0.1983, 0.2034, 0.1645, 0.2256, 0.2026, 0.3271, 0.2207, 0.3412, 0.2053, 0.329, 0.2413, 0.4418, 0.1873, 0.4193, 0.2378, 0.4228, 0.1912, 0.3412, 0.2053, 0.3179, 0.1959, 0.3491, 0.1753, 0.3491, 0.1753, 0.3599, 0.1804, 0.3412, 0.2053, 0.4418, 0.1873, 0.4228, 0.1912, 0.3934, 0.1723, 0.4418, 0.1873, 0.4737, 0.1243, 0.493, 0.1633, 0.5576, 0.1088, 0.5637, 0.1612, 0.5371, 0.1465, 0.5377, 0.03356, 0.5611, 0.06394, 0.5279, 0.06246, 0.6036, 0.1006, 0.601, 0.1371, 0.5788, 0.09797, 0.6518, 0.1543, 0.6203, 0.178, 0.601, 0.1371, 0.7152, 0.224, 0.6865, 0.1346, 0.7517, 0.1104, 0.6865, 0.1346, 0.6739, 0.1019, 0.7068, 0.08916, 0.7604, 0.07295, 0.7874, 0.1059, 0.7517, 0.1104, 0.7517, 0.1104, 0.7874, 0.1059, 0.7736, 0.2105, 0.8677, 0.07172, 0.8908, 0.1257, 0.8536, 0.1152, 0.8607, 0.176, 0.8536, 0.1152, 0.8817, 0.156, 0.9162, 0.1131, 0.9651, 0.1063, 0.9166, 0.1811, 0.9172, 0.0632, 0.911, 0.004099, 0.9525, 0.07551, 0.9525, 0.07551, 0.9651, 0.1063, 0.9162, 0.1131, 0.3654, 0.0679, 0.3907, 0.06751, 0.3566, 0.1311, 0.337, 0.1116, 0.3566, 0.1311, 0.2523, 0.1522, 0.3237, 0.07326, 0.337, 0.1116, 0.3066, 0.09827, 0.3654, 0.0679, 0.337, 0.1116, 0.3237, 0.07326, 0.2255, 0.1026, 0.2034, 0.1645, 0.1382, 0.1108, 0.09721, 0.1671, 0.1382, 0.1108, 0.2034, 0.1645, 0.2034, 0.1645, 0.2255, 0.1026, 0.2523, 0.1522, 0.3636, 0.1575, 0.33, 0.1256, 0.3471, 0.2115, 0.306, 0.1183, 0.4044, 0.1095, 0.3646, 0.001655, 0.859, 0.2049, 0.956, 0.2151, 0.9091, 0.1575, 0.8822, 0.2529, 0.8705, 0.2884, 0.8592, 0.269, 0.7142, 0.2025, 0.7468, 0.2792, 0.8069, 0.177, 0.9091, 0.1575, 1.0, 0.1575, 0.9544, 0.07921, 0.5, 0.07873, 0.5909, 0.07873, 0.5448, 0.01039, 0.8636, 0.07873, 0.9544, 0.07921, 0.8858, 0.05352, 0.3959, 0.2746, 0.3636, 0.1575, 0.3471, 0.2115, 0.2756, 0.1679, 0.2616, 0.2957, 0.3182, 0.2362, 0.1292, 0.2469, 0.07728, 0.2869, 0.06159, 0.2478, 0.9279, 0.2252, 0.9053, 0.2325, 0.9126, 0.212, 0.8078, 0.2754, 0.7995, 0.227, 0.8482, 0.2476, 0.9053, 0.2325, 0.8822, 0.2529, 0.8917, 0.22, 0.5909, 0.2362, 0.485, 0.3199, 0.5933, 0.3154, 0.6251, 0.2894, 0.4318, 0.3543, 0.4497, 0.3753, 0.4415, 0.4026, 0.4132, 0.3666, 0.4535, 0.337, 0.4905, 0.3169, 0.5093, 0.3352, 0.4911, 0.3634, 0.4135, 0.3003, 0.4535, 0.337, 0.4318, 0.3543, 0.6653, 0.4034, 0.6535, 0.3795, 0.6793, 0.3666, 0.6818, 0.3937, 0.8431, 0.3583, 0.8762, 0.3341, 0.875, 0.374, 0.8636, 0.3937, 0.6742, 0.3424, 0.6857, 0.3016, 0.7064, 0.3119, 0.7988, 0.3484, 0.7717, 0.3308, 0.8018, 0.2982, 0.8182, 0.3149, 0.05222, 0.3939, 0.04084, 0.3709, 0.07318, 0.3484, 0.0939, 0.3897, 0.4713, 0.2809, 0.4965, 0.2859, 0.4905, 0.3169, 0.4535, 0.337, 0.493, 0.1633, 0.5032, 0.2236, 0.4831, 0.2498, 0.4418, 0.1873, 0.4831, 0.2498, 0.5035, 0.2604, 0.4965, 0.2859, 0.4713, 0.2809, 0.5864, 0.2913, 0.5718, 0.3076, 0.5476, 0.2866, 0.5682, 0.2756, 0.4965, 0.2859, 0.5287, 0.3057, 0.4905, 0.3169, 0.6155, 0.3105, 0.5864, 0.2913, 0.593, 0.2649, 0.6532, 0.2933, 0.6803, 0.256, 0.6857, 0.3016, 0.6532, 0.2933, 0.6331, 0.2432, 0.7014, 0.2701, 0.7279, 0.3066, 0.7064, 0.3119, 0.6857, 0.3016, 0.8446, 0.3003, 0.8018, 0.2982, 0.8078, 0.2754, 0.8592, 0.269, 0.8822, 0.2529, 0.8592, 0.269, 0.8482, 0.2476, 0.8701, 0.2193, 0.2994, 0.2531, 0.2509, 0.224, 0.3179, 0.1959, 0.3271, 0.2207, 0.2994, 0.2531, 0.3271, 0.2207, 0.329, 0.2413, 0.3182, 0.2722, 0.2967, 0.3032, 0.3182, 0.2722, 0.3313, 0.29, 0.31, 0.3291, 0.5265, 0.2285, 0.5349, 0.2475, 0.5035, 0.2604, 0.5032, 0.2236, 0.5488, 0.2605, 0.5476, 0.2866, 0.5227, 0.2756, 0.5349, 0.2475, 0.5349, 0.2475, 0.5743, 0.2223, 0.573, 0.2521, 0.5488, 0.2605, 0.5978, 0.2242, 0.5743, 0.2223, 0.5826, 0.1791, 0.6203, 0.178, 0.7152, 0.224, 0.6803, 0.256, 0.6518, 0.1543, 0.6865, 0.1346, 0.8817, 0.156, 0.9166, 0.1811, 0.9126, 0.212, 0.8917, 0.22, 0.1874, 0.2276, 0.2256, 0.2026, 0.2509, 0.224, 0.2148, 0.2542, 0.9166, 0.1811, 0.9932, 0.1598, 0.9497, 0.2043, 0.3566, 0.1311, 0.3491, 0.1753, 0.3179, 0.1959, 0.2523, 0.1522, 0.1878, 0.1983, 0.1035, 0.1968, 0.09721, 0.1671, 0.3599, 0.1804, 0.3491, 0.1753, 0.3812, 0.135, 0.3934, 0.1723, 0.5322, 0.07946, 0.5576, 0.1088, 0.5371, 0.1465, 0.4943, 0.102, 0.5611, 0.06394, 0.5788, 0.09797, 0.5576, 0.1088, 0.5322, 0.07946, 0.7068, 0.08916, 0.6923, 0.06734, 0.716, 0.04347, 0.7604, 0.07295, 0.155, 0.08028, 0.2192, 0.07096, 0.2255, 0.1026, 0.1382, 0.1108, 0.7995, 0.227, 0.7736, 0.2105, 0.7874, 0.1059, 0.8677, 0.07172, 0.8955, 0.02347, 0.9172, 0.0632, 0.7067, 0.1414, 0.7142, 0.2025, 0.7727, 0.07873, 0.7495, 0.06421, 0.1971, 0.22, 0.1656, 0.2906, 0.1761, 0.3201, 0.2616, 0.2957])
me_icosphere.materials.append(mat_asteroidsurface)
me_icosphere.update()
me_icosphere_001 = bpy.data.meshes.new('Icosphere.001')
me_icosphere_001.from_pydata([(0.0, 0.0, -1.0), (0.7236, -0.5257, -0.4472), (-0.2764, -0.8506, -0.4472), (-0.8944, 0.0, -0.4472), (-0.2764, 0.8506, -0.4472), (0.7236, 0.5257, -0.4472), (0.2764, -0.8506, 0.4472), (-0.7236, -0.5257, 0.4472), (-0.7236, 0.5257, 0.4472), (0.2764, 0.8506, 0.4472), (0.8944, 0.0, 0.4472), (0.0, 0.0, 1.0), (-0.1625, -0.5, -0.8507), (0.4253, -0.309, -0.8507), (0.2629, -0.809, -0.5257), (0.8506, 0.0, -0.5257), (0.4253, 0.309, -0.8507), (-0.5257, 0.0, -0.8507), (-0.6882, -0.5, -0.5257), (-0.1625, 0.5, -0.8507), (-0.6882, 0.5, -0.5257), (0.2629, 0.809, -0.5257), (0.9511, -0.309, 0.0), (0.9511, 0.309, 0.0), (0.0, -1.0, 0.0), (0.5878, -0.809, 0.0), (-0.9511, -0.309, 0.0), (-0.5878, -0.809, 0.0), (-0.5878, 0.809, 0.0), (-0.9511, 0.309, 0.0), (0.5878, 0.809, 0.0), (0.0, 1.0, 0.0), (0.6882, -0.5, 0.5257), (-0.2629, -0.809, 0.5257), (-0.8506, 0.0, 0.5257), (-0.2629, 0.809, 0.5257), (0.6882, 0.5, 0.5257), (0.1625, -0.5, 0.8507), (0.5257, 0.0, 0.8507), (-0.4253, -0.309, 0.8507), (-0.4253, 0.309, 0.8507), (0.1625, 0.5, 0.8507), (-3.888, 0.5588, -0.8716), (-3.164, 0.03308, -0.3189), (-4.164, -0.2918, -0.3189), (-4.782, 0.5588, -0.3189), (-4.164, 1.409, -0.3189), (-3.164, 1.085, -0.3189), (-3.611, -0.2918, 0.5756), (-4.611, 0.03308, 0.5756), (-4.611, 1.085, 0.5756), (-3.611, 1.409, 0.5756), (-2.993, 0.5588, 0.5756), (-3.888, 0.5588, 1.128), (-4.05, 0.05881, -0.7223), (-3.463, 0.2498, -0.7223), (-3.625, -0.2502, -0.3974), (-3.037, 0.5588, -0.3974), (-3.463, 0.8678, -0.7223), (-4.414, 0.5588, -0.7223), (-4.576, 0.05881, -0.3974), (-4.05, 1.059, -0.7223), (-4.576, 1.059, -0.3974), (-3.625, 1.368, -0.3974), (-2.937, 0.2498, 0.1284), (-2.937, 0.8678, 0.1284), (-3.888, -0.4412, 0.1284), (-3.3, -0.2502, 0.1284), (-4.839, 0.2498, 0.1284), (-4.476, -0.2502, 0.1284), (-4.476, 1.368, 0.1284), (-4.839, 0.8678, 0.1284), (-3.3, 1.368, 0.1284), (-3.888, 1.559, 0.1284), (-3.2, 0.05881, 0.6541), (-4.151, -0.2502, 0.6541), (-4.738, 0.5588, 0.6541), (-4.151, 1.368, 0.6541), (-3.2, 1.059, 0.6541), (-3.725, 0.05881, 0.979), (-3.362, 0.5588, 0.979), (-4.313, 0.2498, 0.979), (-4.313, 0.8678, 0.979), (-3.725, 1.059, 0.979), (-2.094, 1.211, 0.7894), (-1.37, 0.6856, 1.449), (-2.37, 0.3606, 1.376), (-2.988, 1.211, 1.289), (-2.37, 2.062, 1.344), (-1.37, 1.737, 1.436), (-1.818, 0.3606, 2.348), (-2.818, 0.6856, 2.304), (-2.818, 1.737, 2.272), (-1.818, 2.062, 2.344), (-1.2, 1.211, 2.348), (-2.094, 1.211, 2.901), (-2.256, 0.7113, 0.9458), (-1.669, 0.9023, 1.006), (-1.831, 0.4023, 1.343), (-1.243, 1.211, 1.366), (-1.669, 1.52, 0.989), (-2.62, 1.211, 0.8859), (-2.782, 0.7113, 1.23), (-2.256, 1.711, 0.9128), (-2.782, 1.711, 1.212), (-1.831, 2.02, 1.315), (-1.143, 0.9023, 1.901), (-1.143, 1.52, 1.901), (-2.094, 0.2113, 1.88), (-1.506, 0.4023, 1.9), (-3.045, 0.9023, 1.79), (-2.682, 0.4023, 1.833), (-2.682, 2.02, 1.798), (-3.045, 1.52, 1.757), (-1.506, 2.02, 1.892), (-2.094, 2.211, 1.857), (-1.406, 0.7113, 2.426), (-2.357, 0.4023, 2.416), (-2.945, 1.211, 2.359), (-2.357, 2.02, 2.396), (-1.406, 1.711, 2.426), (-1.932, 0.7113, 2.751), (-1.568, 1.211, 2.751), (-2.519, 0.9023, 2.741), (-2.519, 1.52, 2.732), (-1.932, 1.711, 2.751), (-3.706, -2.346, -0.1784), (-2.983, -2.872, 0.3744), (-3.983, -3.197, 0.3744), (-4.601, -2.346, 0.3744), (-3.983, -1.495, 0.3744), (-2.983, -1.82, 0.3744), (-3.43, -3.197, 1.269), (-4.43, -2.872, 1.269), (-4.43, -1.82, 1.269), (-3.43, -1.495, 1.269), (-2.812, -2.346, 1.269), (-3.706, -2.346, 1.822), (-3.869, -2.846, -0.02905), (-3.281, -2.655, -0.02905), (-3.444, -3.155, 0.2959), (-2.856, -2.346, 0.2959), (-3.281, -2.037, -0.02905), (-4.232, -2.346, -0.02904), (-4.395, -2.846, 0.2959), (-3.869, -1.846, -0.02905), (-4.395, -1.846, 0.2959), (-3.444, -1.537, 0.2959), (-2.755, -2.655, 0.8216), (-2.755, -2.037, 0.8216), (-3.706, -3.346, 0.8216), (-3.119, -3.155, 0.8216), (-4.658, -2.655, 0.8216), (-4.294, -3.155, 0.8216), (-4.294, -1.537, 0.8216), (-4.658, -2.037, 0.8216), (-3.119, -1.537, 0.8216), (-3.706, -1.346, 0.8216), (-3.018, -2.846, 1.347), (-3.969, -3.155, 1.347), (-4.557, -2.346, 1.347), (-3.969, -1.537, 1.347), (-3.018, -1.846, 1.347), (-3.544, -2.846, 1.672), (-3.181, -2.346, 1.672), (-4.132, -2.655, 1.672), (-4.132, -2.037, 1.672), (-3.544, -1.846, 1.672)], [], [(0, 13, 12), (1, 13, 15), (0, 12, 17), (0, 17, 19), (0, 19, 16), (1, 15, 22), (2, 14, 24), (3, 18, 26), (4, 20, 28), (5, 21, 30), (1, 22, 25), (2, 24, 27), (3, 26, 29), (4, 28, 31), (5, 30, 23), (6, 32, 37), (7, 33, 39), (8, 34, 40), (9, 35, 41), (10, 36, 38), (38, 41, 11), (38, 36, 41), (36, 9, 41), (41, 40, 11), (41, 35, 40), (35, 8, 40), (40, 39, 11), (40, 34, 39), (34, 7, 39), (39, 37, 11), (39, 33, 37), (33, 6, 37), (37, 38, 11), (37, 32, 38), (32, 10, 38), (23, 36, 10), (23, 30, 36), (30, 9, 36), (31, 35, 9), (31, 28, 35), (28, 8, 35), (29, 34, 8), (29, 26, 34), (26, 7, 34), (27, 33, 7), (27, 24, 33), (24, 6, 33), (25, 32, 6), (25, 22, 32), (22, 10, 32), (30, 31, 9), (30, 21, 31), (21, 4, 31), (28, 29, 8), (28, 20, 29), (20, 3, 29), (26, 27, 7), (26, 18, 27), (18, 2, 27), (24, 25, 6), (24, 14, 25), (14, 1, 25), (22, 23, 10), (22, 15, 23), (15, 5, 23), (16, 21, 5), (16, 19, 21), (19, 4, 21), (19, 20, 4), (19, 17, 20), (17, 3, 20), (17, 18, 3), (17, 12, 18), (12, 2, 18), (15, 16, 5), (15, 13, 16), (13, 0, 16), (12, 14, 2), (12, 13, 14), (13, 1, 14), (42, 55, 54), (43, 55, 57), (42, 54, 59), (42, 59, 61), (42, 61, 58), (43, 57, 64), (44, 56, 66), (45, 60, 68), (46, 62, 70), (47, 63, 72), (43, 64, 67), (44, 66, 69), (45, 68, 71), (46, 70, 73), (47, 72, 65), (48, 74, 79), (49, 75, 81), (50, 76, 82), (51, 77, 83), (52, 78, 80), (80, 83, 53), (80, 78, 83), (78, 51, 83), (83, 82, 53), (83, 77, 82), (77, 50, 82), (82, 81, 53), (82, 76, 81), (76, 49, 81), (81, 79, 53), (81, 75, 79), (75, 48, 79), (79, 80, 53), (79, 74, 80), (74, 52, 80), (65, 78, 52), (65, 72, 78), (72, 51, 78), (73, 77, 51), (73, 70, 77), (70, 50, 77), (71, 76, 50), (71, 68, 76), (68, 49, 76), (69, 75, 49), (69, 66, 75), (66, 48, 75), (67, 74, 48), (67, 64, 74), (64, 52, 74), (72, 73, 51), (72, 63, 73), (63, 46, 73), (70, 71, 50), (70, 62, 71), (62, 45, 71), (68, 69, 49), (68, 60, 69), (60, 44, 69), (66, 67, 48), (66, 56, 67), (56, 43, 67), (64, 65, 52), (64, 57, 65), (57, 47, 65), (58, 63, 47), (58, 61, 63), (61, 46, 63), (61, 62, 46), (61, 59, 62), (59, 45, 62), (59, 60, 45), (59, 54, 60), (54, 44, 60), (57, 58, 47), (57, 55, 58), (55, 42, 58), (54, 56, 44), (54, 55, 56), (55, 43, 56), (84, 97, 96), (85, 97, 99), (84, 96, 101), (84, 101, 103), (84, 103, 100), (85, 99, 106), (86, 98, 108), (87, 102, 110), (88, 104, 112), (89, 105, 114), (85, 106, 109), (86, 108, 111), (87, 110, 113), (88, 112, 115), (89, 114, 107), (90, 116, 121), (91, 117, 123), (92, 118, 124), (93, 119, 125), (94, 120, 122), (122, 125, 95), (122, 120, 125), (120, 93, 125), (125, 124, 95), (125, 119, 124), (119, 92, 124), (124, 123, 95), (124, 118, 123), (118, 91, 123), (123, 121, 95), (123, 117, 121), (117, 90, 121), (121, 122, 95), (121, 116, 122), (116, 94, 122), (107, 120, 94), (107, 114, 120), (114, 93, 120), (115, 119, 93), (115, 112, 119), (112, 92, 119), (113, 118, 92), (113, 110, 118), (110, 91, 118), (111, 117, 91), (111, 108, 117), (108, 90, 117), (109, 116, 90), (109, 106, 116), (106, 94, 116), (114, 115, 93), (114, 105, 115), (105, 88, 115), (112, 113, 92), (112, 104, 113), (104, 87, 113), (110, 111, 91), (110, 102, 111), (102, 86, 111), (108, 109, 90), (108, 98, 109), (98, 85, 109), (106, 107, 94), (106, 99, 107), (99, 89, 107), (100, 105, 89), (100, 103, 105), (103, 88, 105), (103, 104, 88), (103, 101, 104), (101, 87, 104), (101, 102, 87), (101, 96, 102), (96, 86, 102), (99, 100, 89), (99, 97, 100), (97, 84, 100), (96, 98, 86), (96, 97, 98), (97, 85, 98), (126, 139, 138), (127, 139, 141), (126, 138, 143), (126, 143, 145), (126, 145, 142), (127, 141, 148), (128, 140, 150), (129, 144, 152), (130, 146, 154), (131, 147, 156), (127, 148, 151), (128, 150, 153), (129, 152, 155), (130, 154, 157), (131, 156, 149), (132, 158, 163), (133, 159, 165), (134, 160, 166), (135, 161, 167), (136, 162, 164), (164, 167, 137), (164, 162, 167), (162, 135, 167), (167, 166, 137), (167, 161, 166), (161, 134, 166), (166, 165, 137), (166, 160, 165), (160, 133, 165), (165, 163, 137), (165, 159, 163), (159, 132, 163), (163, 164, 137), (163, 158, 164), (158, 136, 164), (149, 162, 136), (149, 156, 162), (156, 135, 162), (157, 161, 135), (157, 154, 161), (154, 134, 161), (155, 160, 134), (155, 152, 160), (152, 133, 160), (153, 159, 133), (153, 150, 159), (150, 132, 159), (151, 158, 132), (151, 148, 158), (148, 136, 158), (156, 157, 135), (156, 147, 157), (147, 130, 157), (154, 155, 134), (154, 146, 155), (146, 129, 155), (152, 153, 133), (152, 144, 153), (144, 128, 153), (150, 151, 132), (150, 140, 151), (140, 127, 151), (148, 149, 136), (148, 141, 149), (141, 131, 149), (142, 147, 131), (142, 145, 147), (145, 130, 147), (145, 146, 130), (145, 143, 146), (143, 129, 146), (143, 144, 129), (143, 138, 144), (138, 128, 144), (141, 142, 131), (141, 139, 142), (139, 126, 142), (138, 140, 128), (138, 139, 140), (139, 127, 140)])
_uv = me_icosphere_001.uv_layers.new(name='UVMap')
_uv.uv.foreach_set('vector', [0.1818, 0.0, 0.2273, 0.07873, 0.1364, 0.07873, 0.2727, 0.1575, 0.3182, 0.07873, 0.3636, 0.1575, 0.9091, 0.0, 0.9545, 0.07873, 0.8636, 0.07873, 0.7273, 0.0, 0.7727, 0.07873, 0.6818, 0.07873, 0.5455, 0.0, 0.5909, 0.07873, 0.5, 0.07873, 0.2727, 0.1575, 0.3636, 0.1575, 0.3182, 0.2362, 0.09091, 0.1575, 0.1818, 0.1575, 0.1364, 0.2362, 0.8182, 0.1575, 0.9091, 0.1575, 0.8636, 0.2362, 0.6364, 0.1575, 0.7273, 0.1575, 0.6818, 0.2362, 0.4545, 0.1575, 0.5455, 0.1575, 0.5, 0.2362, 0.2727, 0.1575, 0.3182, 0.2362, 0.2273, 0.2362, 0.09091, 0.1575, 0.1364, 0.2362, 0.04546, 0.2362, 0.8182, 0.1575, 0.8636, 0.2362, 0.7727, 0.2362, 0.6364, 0.1575, 0.6818, 0.2362, 0.5909, 0.2362, 0.4545, 0.1575, 0.5, 0.2362, 0.4091, 0.2362, 0.1818, 0.3149, 0.2727, 0.3149, 0.2273, 0.3937, 0.0, 0.3149, 0.09091, 0.3149, 0.04546, 0.3937, 0.7273, 0.3149, 0.8182, 0.3149, 0.7727, 0.3937, 0.5455, 0.3149, 0.6364, 0.3149, 0.5909, 0.3937, 0.3636, 0.3149, 0.4545, 0.3149, 0.4091, 0.3937, 0.4091, 0.3937, 0.5, 0.3937, 0.4545, 0.4724, 0.4091, 0.3937, 0.4545, 0.3149, 0.5, 0.3937, 0.4545, 0.3149, 0.5455, 0.3149, 0.5, 0.3937, 0.5909, 0.3937, 0.6818, 0.3937, 0.6364, 0.4724, 0.5909, 0.3937, 0.6364, 0.3149, 0.6818, 0.3937, 0.6364, 0.3149, 0.7273, 0.3149, 0.6818, 0.3937, 0.7727, 0.3937, 0.8636, 0.3937, 0.8182, 0.4724, 0.7727, 0.3937, 0.8182, 0.3149, 0.8636, 0.3937, 0.8182, 0.3149, 0.9091, 0.3149, 0.8636, 0.3937, 0.04546, 0.3937, 0.1364, 0.3937, 0.09091, 0.4724, 0.04546, 0.3937, 0.09091, 0.3149, 0.1364, 0.3937, 0.09091, 0.3149, 0.1818, 0.3149, 0.1364, 0.3937, 0.2273, 0.3937, 0.3182, 0.3937, 0.2727, 0.4724, 0.2273, 0.3937, 0.2727, 0.3149, 0.3182, 0.3937, 0.2727, 0.3149, 0.3636, 0.3149, 0.3182, 0.3937, 0.4091, 0.2362, 0.4545, 0.3149, 0.3636, 0.3149, 0.4091, 0.2362, 0.5, 0.2362, 0.4545, 0.3149, 0.5, 0.2362, 0.5455, 0.3149, 0.4545, 0.3149, 0.5909, 0.2362, 0.6364, 0.3149, 0.5455, 0.3149, 0.5909, 0.2362, 0.6818, 0.2362, 0.6364, 0.3149, 0.6818, 0.2362, 0.7273, 0.3149, 0.6364, 0.3149, 0.7727, 0.2362, 0.8182, 0.3149, 0.7273, 0.3149, 0.7727, 0.2362, 0.8636, 0.2362, 0.8182, 0.3149, 0.8636, 0.2362, 0.9091, 0.3149, 0.8182, 0.3149, 0.04546, 0.2362, 0.09091, 0.3149, 0.0, 0.3149, 0.04546, 0.2362, 0.1364, 0.2362, 0.09091, 0.3149, 0.1364, 0.2362, 0.1818, 0.3149, 0.09091, 0.3149, 0.2273, 0.2362, 0.2727, 0.3149, 0.1818, 0.3149, 0.2273, 0.2362, 0.3182, 0.2362, 0.2727, 0.3149, 0.3182, 0.2362, 0.3636, 0.3149, 0.2727, 0.3149, 0.5, 0.2362, 0.5909, 0.2362, 0.5455, 0.3149, 0.5, 0.2362, 0.5455, 0.1575, 0.5909, 0.2362, 0.5455, 0.1575, 0.6364, 0.1575, 0.5909, 0.2362, 0.6818, 0.2362, 0.7727, 0.2362, 0.7273, 0.3149, 0.6818, 0.2362, 0.7273, 0.1575, 0.7727, 0.2362, 0.7273, 0.1575, 0.8182, 0.1575, 0.7727, 0.2362, 0.8636, 0.2362, 0.9545, 0.2362, 0.9091, 0.3149, 0.8636, 0.2362, 0.9091, 0.1575, 0.9545, 0.2362, 0.9091, 0.1575, 1.0, 0.1575, 0.9545, 0.2362, 0.1364, 0.2362, 0.2273, 0.2362, 0.1818, 0.3149, 0.1364, 0.2362, 0.1818, 0.1575, 0.2273, 0.2362, 0.1818, 0.1575, 0.2727, 0.1575, 0.2273, 0.2362, 0.3182, 0.2362, 0.4091, 0.2362, 0.3636, 0.3149, 0.3182, 0.2362, 0.3636, 0.1575, 0.4091, 0.2362, 0.3636, 0.1575, 0.4545, 0.1575, 0.4091, 0.2362, 0.5, 0.07873, 0.5455, 0.1575, 0.4545, 0.1575, 0.5, 0.07873, 0.5909, 0.07873, 0.5455, 0.1575, 0.5909, 0.07873, 0.6364, 0.1575, 0.5455, 0.1575, 0.6818, 0.07873, 0.7273, 0.1575, 0.6364, 0.1575, 0.6818, 0.07873, 0.7727, 0.07873, 0.7273, 0.1575, 0.7727, 0.07873, 0.8182, 0.1575, 0.7273, 0.1575, 0.8636, 0.07873, 0.9091, 0.1575, 0.8182, 0.1575, 0.8636, 0.07873, 0.9545, 0.07873, 0.9091, 0.1575, 0.9545, 0.07873, 1.0, 0.1575, 0.9091, 0.1575, 0.3636, 0.1575, 0.4091, 0.07873, 0.4545, 0.1575, 0.3636, 0.1575, 0.3182, 0.07873, 0.4091, 0.07873, 0.3182, 0.07873, 0.3636, 0.0, 0.4091, 0.07873, 0.1364, 0.07873, 0.1818, 0.1575, 0.09091, 0.1575, 0.1364, 0.07873, 0.2273, 0.07873, 0.1818, 0.1575, 0.2273, 0.07873, 0.2727, 0.1575, 0.1818, 0.1575, 0.1818, 0.0, 0.2273, 0.07873, 0.1364, 0.07873, 0.2727, 0.1575, 0.3182, 0.07873, 0.3636, 0.1575, 0.9091, 0.0, 0.9545, 0.07873, 0.8636, 0.07873, 0.7273, 0.0, 0.7727, 0.07873, 0.6818, 0.07873, 0.5455, 0.0, 0.5909, 0.07873, 0.5, 0.07873, 0.2727, 0.1575, 0.3636, 0.1575, 0.3182, 0.2362, 0.09091, 0.1575, 0.1818, 0.1575, 0.1364, 0.2362, 0.8182, 0.1575, 0.9091, 0.1575, 0.8636, 0.2362, 0.6364, 0.1575, 0.7273, 0.1575, 0.6818, 0.2362, 0.4545, 0.1575, 0.5455, 0.1575, 0.5, 0.2362, 0.2727, 0.1575, 0.3182, 0.2362, 0.2273, 0.2362, 0.09091, 0.1575, 0.1364, 0.2362, 0.04546, 0.2362, 0.8182, 0.1575, 0.8636, 0.2362, 0.7727, 0.2362, 0.6364, 0.1575, 0.6818, 0.2362, 0.5909, 0.2362, 0.4545, 0.1575, 0.5, 0.2362, 0.4091, 0.2362, 0.1818, 0.3149, 0.2727, 0.3149, 0.2273, 0.3937, 0.0, 0.3149, 0.09091, 0.3149, 0.04546, 0.3937, 0.7273, 0.3149, 0.8182, 0.3149, 0.7727, 0.3937, 0.5455, 0.3149, 0.6364, 0.3149, 0.5909, 0.3937, 0.3636, 0.3149, 0.4545, 0.3149, 0.4091, 0.3937, 0.4091, 0.3937, 0.5, 0.3937, 0.4545, 0.4724, 0.4091, 0.3937, 0.4545, 0.3149, 0.5, 0.3937, 0.4545, 0.3149, 0.5455, 0.3149, 0.5, 0.3937, 0.5909, 0.3937, 0.6818, 0.3937, 0.6364, 0.4724, 0.5909, 0.3937, 0.6364, 0.3149, 0.6818, 0.3937, 0.6364, 0.3149, 0.7273, 0.3149, 0.6818, 0.3937, 0.7727, 0.3937, 0.8636, 0.3937, 0.8182, 0.4724, 0.7727, 0.3937, 0.8182, 0.3149, 0.8636, 0.3937, 0.8182, 0.3149, 0.9091, 0.3149, 0.8636, 0.3937, 0.04546, 0.3937, 0.1364, 0.3937, 0.09091, 0.4724, 0.04546, 0.3937, 0.09091, 0.3149, 0.1364, 0.3937, 0.09091, 0.3149, 0.1818, 0.3149, 0.1364, 0.3937, 0.2273, 0.3937, 0.3182, 0.3937, 0.2727, 0.4724, 0.2273, 0.3937, 0.2727, 0.3149, 0.3182, 0.3937, 0.2727, 0.3149, 0.3636, 0.3149, 0.3182, 0.3937, 0.4091, 0.2362, 0.4545, 0.3149, 0.3636, 0.3149, 0.4091, 0.2362, 0.5, 0.2362, 0.4545, 0.3149, 0.5, 0.2362, 0.5455, 0.3149, 0.4545, 0.3149, 0.5909, 0.2362, 0.6364, 0.3149, 0.5455, 0.3149, 0.5909, 0.2362, 0.6818, 0.2362, 0.6364, 0.3149, 0.6818, 0.2362, 0.7273, 0.3149, 0.6364, 0.3149, 0.7727, 0.2362, 0.8182, 0.3149, 0.7273, 0.3149, 0.7727, 0.2362, 0.8636, 0.2362, 0.8182, 0.3149, 0.8636, 0.2362, 0.9091, 0.3149, 0.8182, 0.3149, 0.04546, 0.2362, 0.09091, 0.3149, 0.0, 0.3149, 0.04546, 0.2362, 0.1364, 0.2362, 0.09091, 0.3149, 0.1364, 0.2362, 0.1818, 0.3149, 0.09091, 0.3149, 0.2273, 0.2362, 0.2727, 0.3149, 0.1818, 0.3149, 0.2273, 0.2362, 0.3182, 0.2362, 0.2727, 0.3149, 0.3182, 0.2362, 0.3636, 0.3149, 0.2727, 0.3149, 0.5, 0.2362, 0.5909, 0.2362, 0.5455, 0.3149, 0.5, 0.2362, 0.5455, 0.1575, 0.5909, 0.2362, 0.5455, 0.1575, 0.6364, 0.1575, 0.5909, 0.2362, 0.6818, 0.2362, 0.7727, 0.2362, 0.7273, 0.3149, 0.6818, 0.2362, 0.7273, 0.1575, 0.7727, 0.2362, 0.7273, 0.1575, 0.8182, 0.1575, 0.7727, 0.2362, 0.8636, 0.2362, 0.9545, 0.2362, 0.9091, 0.3149, 0.8636, 0.2362, 0.9091, 0.1575, 0.9545, 0.2362, 0.9091, 0.1575, 1.0, 0.1575, 0.9545, 0.2362, 0.1364, 0.2362, 0.2273, 0.2362, 0.1818, 0.3149, 0.1364, 0.2362, 0.1818, 0.1575, 0.2273, 0.2362, 0.1818, 0.1575, 0.2727, 0.1575, 0.2273, 0.2362, 0.3182, 0.2362, 0.4091, 0.2362, 0.3636, 0.3149, 0.3182, 0.2362, 0.3636, 0.1575, 0.4091, 0.2362, 0.3636, 0.1575, 0.4545, 0.1575, 0.4091, 0.2362, 0.5, 0.07873, 0.5455, 0.1575, 0.4545, 0.1575, 0.5, 0.07873, 0.5909, 0.07873, 0.5455, 0.1575, 0.5909, 0.07873, 0.6364, 0.1575, 0.5455, 0.1575, 0.6818, 0.07873, 0.7273, 0.1575, 0.6364, 0.1575, 0.6818, 0.07873, 0.7727, 0.07873, 0.7273, 0.1575, 0.7727, 0.07873, 0.8182, 0.1575, 0.7273, 0.1575, 0.8636, 0.07873, 0.9091, 0.1575, 0.8182, 0.1575, 0.8636, 0.07873, 0.9545, 0.07873, 0.9091, 0.1575, 0.9545, 0.07873, 1.0, 0.1575, 0.9091, 0.1575, 0.3636, 0.1575, 0.4091, 0.07873, 0.4545, 0.1575, 0.3636, 0.1575, 0.3182, 0.07873, 0.4091, 0.07873, 0.3182, 0.07873, 0.3636, 0.0, 0.4091, 0.07873, 0.1364, 0.07873, 0.1818, 0.1575, 0.09091, 0.1575, 0.1364, 0.07873, 0.2273, 0.07873, 0.1818, 0.1575, 0.2273, 0.07873, 0.2727, 0.1575, 0.1818, 0.1575, 0.1818, 0.0, 0.2273, 0.07873, 0.1364, 0.07873, 0.2727, 0.1575, 0.3182, 0.07873, 0.3636, 0.1575, 0.9091, 0.0, 0.9545, 0.07873, 0.8636, 0.07873, 0.7273, 0.0, 0.7727, 0.07873, 0.6818, 0.07873, 0.5455, 0.0, 0.5909, 0.07873, 0.5, 0.07873, 0.2727, 0.1575, 0.3636, 0.1575, 0.3182, 0.2362, 0.09091, 0.1575, 0.1818, 0.1575, 0.1364, 0.2362, 0.8182, 0.1575, 0.9091, 0.1575, 0.8636, 0.2362, 0.6364, 0.1575, 0.7273, 0.1575, 0.6818, 0.2362, 0.4545, 0.1575, 0.5455, 0.1575, 0.5, 0.2362, 0.2727, 0.1575, 0.3182, 0.2362, 0.2273, 0.2362, 0.09091, 0.1575, 0.1364, 0.2362, 0.04546, 0.2362, 0.8182, 0.1575, 0.8636, 0.2362, 0.7727, 0.2362, 0.6364, 0.1575, 0.6818, 0.2362, 0.5909, 0.2362, 0.4545, 0.1575, 0.5, 0.2362, 0.4091, 0.2362, 0.1818, 0.3149, 0.2727, 0.3149, 0.2273, 0.3937, 0.0, 0.3149, 0.09091, 0.3149, 0.04546, 0.3937, 0.7273, 0.3149, 0.8182, 0.3149, 0.7727, 0.3937, 0.5455, 0.3149, 0.6364, 0.3149, 0.5909, 0.3937, 0.3636, 0.3149, 0.4545, 0.3149, 0.4091, 0.3937, 0.4091, 0.3937, 0.5, 0.3937, 0.4545, 0.4724, 0.4091, 0.3937, 0.4545, 0.3149, 0.5, 0.3937, 0.4545, 0.3149, 0.5455, 0.3149, 0.5, 0.3937, 0.5909, 0.3937, 0.6818, 0.3937, 0.6364, 0.4724, 0.5909, 0.3937, 0.6364, 0.3149, 0.6818, 0.3937, 0.6364, 0.3149, 0.7273, 0.3149, 0.6818, 0.3937, 0.7727, 0.3937, 0.8636, 0.3937, 0.8182, 0.4724, 0.7727, 0.3937, 0.8182, 0.3149, 0.8636, 0.3937, 0.8182, 0.3149, 0.9091, 0.3149, 0.8636, 0.3937, 0.04546, 0.3937, 0.1364, 0.3937, 0.09091, 0.4724, 0.04546, 0.3937, 0.09091, 0.3149, 0.1364, 0.3937, 0.09091, 0.3149, 0.1818, 0.3149, 0.1364, 0.3937, 0.2273, 0.3937, 0.3182, 0.3937, 0.2727, 0.4724, 0.2273, 0.3937, 0.2727, 0.3149, 0.3182, 0.3937, 0.2727, 0.3149, 0.3636, 0.3149, 0.3182, 0.3937, 0.4091, 0.2362, 0.4545, 0.3149, 0.3636, 0.3149, 0.4091, 0.2362, 0.5, 0.2362, 0.4545, 0.3149, 0.5, 0.2362, 0.5455, 0.3149, 0.4545, 0.3149, 0.5909, 0.2362, 0.6364, 0.3149, 0.5455, 0.3149, 0.5909, 0.2362, 0.6818, 0.2362, 0.6364, 0.3149, 0.6818, 0.2362, 0.7273, 0.3149, 0.6364, 0.3149, 0.7727, 0.2362, 0.8182, 0.3149, 0.7273, 0.3149, 0.7727, 0.2362, 0.8636, 0.2362, 0.8182, 0.3149, 0.8636, 0.2362, 0.9091, 0.3149, 0.8182, 0.3149, 0.04546, 0.2362, 0.09091, 0.3149, 0.0, 0.3149, 0.04546, 0.2362, 0.1364, 0.2362, 0.09091, 0.3149, 0.1364, 0.2362, 0.1818, 0.3149, 0.09091, 0.3149, 0.2273, 0.2362, 0.2727, 0.3149, 0.1818, 0.3149, 0.2273, 0.2362, 0.3182, 0.2362, 0.2727, 0.3149, 0.3182, 0.2362, 0.3636, 0.3149, 0.2727, 0.3149, 0.5, 0.2362, 0.5909, 0.2362, 0.5455, 0.3149, 0.5, 0.2362, 0.5455, 0.1575, 0.5909, 0.2362, 0.5455, 0.1575, 0.6364, 0.1575, 0.5909, 0.2362, 0.6818, 0.2362, 0.7727, 0.2362, 0.7273, 0.3149, 0.6818, 0.2362, 0.7273, 0.1575, 0.7727, 0.2362, 0.7273, 0.1575, 0.8182, 0.1575, 0.7727, 0.2362, 0.8636, 0.2362, 0.9545, 0.2362, 0.9091, 0.3149, 0.8636, 0.2362, 0.9091, 0.1575, 0.9545, 0.2362, 0.9091, 0.1575, 1.0, 0.1575, 0.9545, 0.2362, 0.1364, 0.2362, 0.2273, 0.2362, 0.1818, 0.3149, 0.1364, 0.2362, 0.1818, 0.1575, 0.2273, 0.2362, 0.1818, 0.1575, 0.2727, 0.1575, 0.2273, 0.2362, 0.3182, 0.2362, 0.4091, 0.2362, 0.3636, 0.3149, 0.3182, 0.2362, 0.3636, 0.1575, 0.4091, 0.2362, 0.3636, 0.1575, 0.4545, 0.1575, 0.4091, 0.2362, 0.5, 0.07873, 0.5455, 0.1575, 0.4545, 0.1575, 0.5, 0.07873, 0.5909, 0.07873, 0.5455, 0.1575, 0.5909, 0.07873, 0.6364, 0.1575, 0.5455, 0.1575, 0.6818, 0.07873, 0.7273, 0.1575, 0.6364, 0.1575, 0.6818, 0.07873, 0.7727, 0.07873, 0.7273, 0.1575, 0.7727, 0.07873, 0.8182, 0.1575, 0.7273, 0.1575, 0.8636, 0.07873, 0.9091, 0.1575, 0.8182, 0.1575, 0.8636, 0.07873, 0.9545, 0.07873, 0.9091, 0.1575, 0.9545, 0.07873, 1.0, 0.1575, 0.9091, 0.1575, 0.3636, 0.1575, 0.4091, 0.07873, 0.4545, 0.1575, 0.3636, 0.1575, 0.3182, 0.07873, 0.4091, 0.07873, 0.3182, 0.07873, 0.3636, 0.0, 0.4091, 0.07873, 0.1364, 0.07873, 0.1818, 0.1575, 0.09091, 0.1575, 0.1364, 0.07873, 0.2273, 0.07873, 0.1818, 0.1575, 0.2273, 0.07873, 0.2727, 0.1575, 0.1818, 0.1575, 0.1818, 0.0, 0.2273, 0.07873, 0.1364, 0.07873, 0.2727, 0.1575, 0.3182, 0.07873, 0.3636, 0.1575, 0.9091, 0.0, 0.9545, 0.07873, 0.8636, 0.07873, 0.7273, 0.0, 0.7727, 0.07873, 0.6818, 0.07873, 0.5455, 0.0, 0.5909, 0.07873, 0.5, 0.07873, 0.2727, 0.1575, 0.3636, 0.1575, 0.3182, 0.2362, 0.09091, 0.1575, 0.1818, 0.1575, 0.1364, 0.2362, 0.8182, 0.1575, 0.9091, 0.1575, 0.8636, 0.2362, 0.6364, 0.1575, 0.7273, 0.1575, 0.6818, 0.2362, 0.4545, 0.1575, 0.5455, 0.1575, 0.5, 0.2362, 0.2727, 0.1575, 0.3182, 0.2362, 0.2273, 0.2362, 0.09091, 0.1575, 0.1364, 0.2362, 0.04546, 0.2362, 0.8182, 0.1575, 0.8636, 0.2362, 0.7727, 0.2362, 0.6364, 0.1575, 0.6818, 0.2362, 0.5909, 0.2362, 0.4545, 0.1575, 0.5, 0.2362, 0.4091, 0.2362, 0.1818, 0.3149, 0.2727, 0.3149, 0.2273, 0.3937, 0.0, 0.3149, 0.09091, 0.3149, 0.04546, 0.3937, 0.7273, 0.3149, 0.8182, 0.3149, 0.7727, 0.3937, 0.5455, 0.3149, 0.6364, 0.3149, 0.5909, 0.3937, 0.3636, 0.3149, 0.4545, 0.3149, 0.4091, 0.3937, 0.4091, 0.3937, 0.5, 0.3937, 0.4545, 0.4724, 0.4091, 0.3937, 0.4545, 0.3149, 0.5, 0.3937, 0.4545, 0.3149, 0.5455, 0.3149, 0.5, 0.3937, 0.5909, 0.3937, 0.6818, 0.3937, 0.6364, 0.4724, 0.5909, 0.3937, 0.6364, 0.3149, 0.6818, 0.3937, 0.6364, 0.3149, 0.7273, 0.3149, 0.6818, 0.3937, 0.7727, 0.3937, 0.8636, 0.3937, 0.8182, 0.4724, 0.7727, 0.3937, 0.8182, 0.3149, 0.8636, 0.3937, 0.8182, 0.3149, 0.9091, 0.3149, 0.8636, 0.3937, 0.04546, 0.3937, 0.1364, 0.3937, 0.09091, 0.4724, 0.04546, 0.3937, 0.09091, 0.3149, 0.1364, 0.3937, 0.09091, 0.3149, 0.1818, 0.3149, 0.1364, 0.3937, 0.2273, 0.3937, 0.3182, 0.3937, 0.2727, 0.4724, 0.2273, 0.3937, 0.2727, 0.3149, 0.3182, 0.3937, 0.2727, 0.3149, 0.3636, 0.3149, 0.3182, 0.3937, 0.4091, 0.2362, 0.4545, 0.3149, 0.3636, 0.3149, 0.4091, 0.2362, 0.5, 0.2362, 0.4545, 0.3149, 0.5, 0.2362, 0.5455, 0.3149, 0.4545, 0.3149, 0.5909, 0.2362, 0.6364, 0.3149, 0.5455, 0.3149, 0.5909, 0.2362, 0.6818, 0.2362, 0.6364, 0.3149, 0.6818, 0.2362, 0.7273, 0.3149, 0.6364, 0.3149, 0.7727, 0.2362, 0.8182, 0.3149, 0.7273, 0.3149, 0.7727, 0.2362, 0.8636, 0.2362, 0.8182, 0.3149, 0.8636, 0.2362, 0.9091, 0.3149, 0.8182, 0.3149, 0.04546, 0.2362, 0.09091, 0.3149, 0.0, 0.3149, 0.04546, 0.2362, 0.1364, 0.2362, 0.09091, 0.3149, 0.1364, 0.2362, 0.1818, 0.3149, 0.09091, 0.3149, 0.2273, 0.2362, 0.2727, 0.3149, 0.1818, 0.3149, 0.2273, 0.2362, 0.3182, 0.2362, 0.2727, 0.3149, 0.3182, 0.2362, 0.3636, 0.3149, 0.2727, 0.3149, 0.5, 0.2362, 0.5909, 0.2362, 0.5455, 0.3149, 0.5, 0.2362, 0.5455, 0.1575, 0.5909, 0.2362, 0.5455, 0.1575, 0.6364, 0.1575, 0.5909, 0.2362, 0.6818, 0.2362, 0.7727, 0.2362, 0.7273, 0.3149, 0.6818, 0.2362, 0.7273, 0.1575, 0.7727, 0.2362, 0.7273, 0.1575, 0.8182, 0.1575, 0.7727, 0.2362, 0.8636, 0.2362, 0.9545, 0.2362, 0.9091, 0.3149, 0.8636, 0.2362, 0.9091, 0.1575, 0.9545, 0.2362, 0.9091, 0.1575, 1.0, 0.1575, 0.9545, 0.2362, 0.1364, 0.2362, 0.2273, 0.2362, 0.1818, 0.3149, 0.1364, 0.2362, 0.1818, 0.1575, 0.2273, 0.2362, 0.1818, 0.1575, 0.2727, 0.1575, 0.2273, 0.2362, 0.3182, 0.2362, 0.4091, 0.2362, 0.3636, 0.3149, 0.3182, 0.2362, 0.3636, 0.1575, 0.4091, 0.2362, 0.3636, 0.1575, 0.4545, 0.1575, 0.4091, 0.2362, 0.5, 0.07873, 0.5455, 0.1575, 0.4545, 0.1575, 0.5, 0.07873, 0.5909, 0.07873, 0.5455, 0.1575, 0.5909, 0.07873, 0.6364, 0.1575, 0.5455, 0.1575, 0.6818, 0.07873, 0.7273, 0.1575, 0.6364, 0.1575, 0.6818, 0.07873, 0.7727, 0.07873, 0.7273, 0.1575, 0.7727, 0.07873, 0.8182, 0.1575, 0.7273, 0.1575, 0.8636, 0.07873, 0.9091, 0.1575, 0.8182, 0.1575, 0.8636, 0.07873, 0.9545, 0.07873, 0.9091, 0.1575, 0.9545, 0.07873, 1.0, 0.1575, 0.9091, 0.1575, 0.3636, 0.1575, 0.4091, 0.07873, 0.4545, 0.1575, 0.3636, 0.1575, 0.3182, 0.07873, 0.4091, 0.07873, 0.3182, 0.07873, 0.3636, 0.0, 0.4091, 0.07873, 0.1364, 0.07873, 0.1818, 0.1575, 0.09091, 0.1575, 0.1364, 0.07873, 0.2273, 0.07873, 0.1818, 0.1575, 0.2273, 0.07873, 0.2727, 0.1575, 0.1818, 0.1575])
me_icosphere_001.update()

# ---- objects
ob_icosphere = bpy.data.objects.new('Icosphere', me_icosphere)
ob_icosphere_001 = bpy.data.objects.new('Icosphere.001', me_icosphere_001)

# ---- transforms, parenting, visibility, modifiers, constraints
ob_icosphere.location = (0.0, 0.0, 0.0)
ob_icosphere_001.location = (1.085, 0.4943, -0.003394)
ob_icosphere_001.scale = (0.5321, 0.5321, 0.5321)

# ---- collection membership
col_collection.objects.link(ob_icosphere)
col_collection.objects.link(ob_icosphere_001)

# ---- scene / render settings (as saved in the file)
scene.frame_start = 1; scene.frame_end = 250; scene.frame_set(1)
scene.render.engine = 'BLENDER_EEVEE_NEXT'
scene.cycles.sampling_pattern = 'TABULATED_SOBOL'
bpy.context.view_layer.update()

# ---- added for rendering (the .blend has no active camera and no usable light): camera, sun
cam_auto = bpy.data.cameras.new('AutoCamera')
cam_auto.lens = 50.0
cam_auto.sensor_width = 36.0
cam_auto.clip_end = 1000.0
ob_auto_camera = bpy.data.objects.new('AutoCamera', cam_auto)
scene.collection.objects.link(ob_auto_camera)
ob_auto_camera.location = (4.94237, -5.45245, 4.14471)
ob_auto_camera.rotation_euler = (1.09748, -7.21219e-08, 0.694738)
scene.camera = ob_auto_camera
light_auto_sun = bpy.data.lights.new('AutoSun', 'SUN')
light_auto_sun.energy = 3.0
light_auto_sun.angle = 0.0523599
ob_auto_sun = bpy.data.objects.new('AutoSun', light_auto_sun)
scene.collection.objects.link(ob_auto_sun)
ob_auto_sun.rotation_euler = (0.872665, 0.174533, 0.523599)
bpy.context.view_layer.update()
